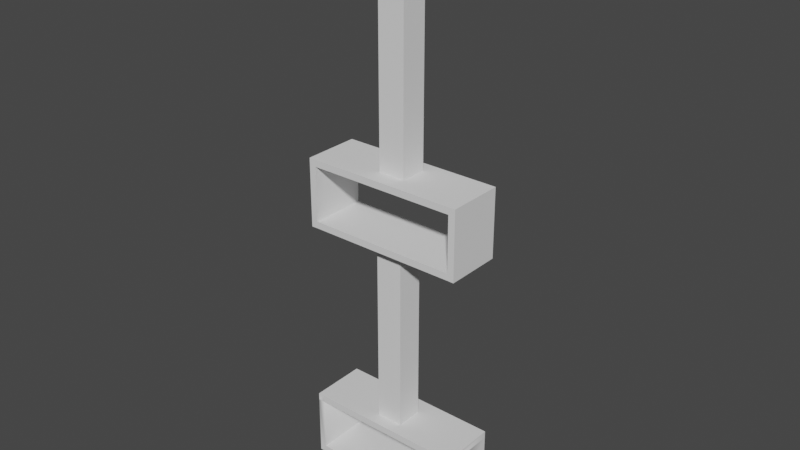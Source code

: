 # Source: fancyBookShelfsLower.blend  (saved by Blender 3.0.42; exported with 4.5.12 LTS)
import bpy
from mathutils import Matrix  # noqa: F401  (used for matrix-valued properties, if any)

bpy.ops.wm.read_factory_settings(use_empty=True)
scene = bpy.context.scene
scene.name = 'Scene'

# ---- collections
col_collection = bpy.data.collections.new('Collection'); scene.collection.children.link(col_collection)

# ---- world
world_world = bpy.data.worlds.new('World'); scene.world = world_world
world_world.use_nodes = True; world_world.node_tree.nodes.clear()
_N = world_world.node_tree.nodes; _L = world_world.node_tree.links
n0 = _N.new('ShaderNodeOutputWorld'); n0.name = 'World Output'; n0.location = (300, 300)
n1 = _N.new('ShaderNodeBackground'); n1.name = 'Background'; n1.location = (10, 300)
n1.inputs[0].default_value = (0.05088, 0.05088, 0.05088, 1.0)
_L.new(n1.outputs[0], n0.inputs[0])
n0.is_active_output = True
world_world.color = (0.05088, 0.05088, 0.05088)
world_world.use_sun_shadow = False
world_world.sun_shadow_jitter_overblur = 0.0

# ---- meshes
me_cube_168 = bpy.data.meshes.new('Cube.168')
me_cube_168.from_pydata([(-0.0753, -0.6153, -1.569), (-0.0753, -0.6153, 1.569), (-0.0753, 0.6153, -1.569), (-0.0753, 0.6153, 1.569), (0.0753, -0.6153, -1.569), (0.0753, -0.6153, 1.569), (0.0753, 0.6153, -1.569), (0.0753, 0.6153, 1.569), (-5.682, -0.6153, -1.569), (-5.682, -0.6153, 1.569), (-5.682, 0.6153, -1.569), (-5.682, 0.6153, 1.569), (-5.532, -0.6153, -1.569), (-5.532, -0.6153, 1.569), (-5.532, 0.6153, -1.569), (-5.532, 0.6153, 1.569), (-7.036, -0.6153, -1.566), (-7.036, -0.6153, 1.566), (-7.036, 0.6153, -1.566), (-7.036, 0.6153, 1.566), (-6.885, -0.6153, -1.566), (-6.885, -0.6153, 1.566), (-6.885, 0.6153, -1.566), (-6.885, 0.6153, 1.566), (-5.529, -0.6153, -1.709), (-5.529, 0.6153, -1.709), (-5.529, -0.6153, 1.709), (-5.529, 0.6153, 1.709), (-0.07827, 0.6136, -1.709), (-0.07827, -0.617, -1.709), (-1.281, 0.6151, -1.709), (-1.281, -0.6155, -1.709), (-1.278, -0.6153, -1.566), (-1.278, -0.6153, 1.566), (-1.278, 0.6153, -1.566), (-1.278, 0.6153, 1.566), (0.07231, 0.6151, -1.709), (-1.434, -0.6153, -1.709), (0.07231, -0.6155, -1.709), (-1.434, 0.6153, -1.709), (-1.278, 0.6153, 1.709), (-1.434, -0.6153, -1.56), (-1.278, -0.6153, 1.709), (-1.434, 0.6153, -1.56), (-0.0753, 0.6153, 1.709), (-1.434, -0.6153, 1.566), (-0.0753, -0.6153, 1.709), (-1.434, 0.6153, 1.566), (0.0753, 0.6153, 1.709), (-1.434, -0.6153, 1.709), (0.0753, -0.6153, 1.709), (-1.434, 0.6153, 1.709), (-1.434, -0.2447, -0.2812), (-5.529, -0.2447, -0.2812), (-1.434, 0.3424, -0.2812), (-5.529, 0.3424, -0.2812), (-1.434, -0.2447, 0.2812), (-5.529, -0.2447, 0.2812), (-1.434, 0.3424, 0.2812), (-5.529, 0.3424, 0.2812), (-7.036, -0.3338, -0.2812), (-12.29, -0.3338, -0.2812), (-7.036, 0.2533, -0.2812), (-12.29, 0.2533, -0.2812), (-7.036, -0.3338, 0.2812), (-12.29, -0.3338, 0.2812), (-7.036, 0.2533, 0.2812), (-12.29, 0.2533, 0.2812), (0.4755, -0.2447, -0.2812), (0.0753, -0.2447, -0.2812), (0.4755, 0.3424, -0.2812), (0.0753, 0.3424, -0.2812), (0.4755, -0.2447, 0.2812), (0.0753, -0.2447, 0.2812), (0.4755, 0.3424, 0.2812), (0.0753, 0.3424, 0.2812), (-7.036, -0.6153, 1.709), (-7.036, 0.6153, 1.709), (-6.885, -0.6153, 1.709), (-6.885, 0.6153, 1.709), (-5.682, -0.6153, 1.709), (-5.682, 0.6153, 1.709), (-7.036, -0.6153, -1.709), (-7.036, 0.6153, -1.709), (-6.885, -0.6153, -1.709), (-6.885, 0.6153, -1.709), (-5.682, -0.6153, -1.709), (-5.682, 0.6153, -1.709)], [], [(0, 1, 3, 2), (2, 3, 7, 6), (4, 5, 1, 0), (46, 44, 40, 42), (1, 33, 35, 3), (8, 9, 11, 10), (10, 11, 15, 14), (12, 13, 9, 8), (18, 19, 23, 22), (22, 23, 21, 20), (20, 21, 17, 16), (25, 14, 12, 24), (15, 27, 26, 13), (43, 47, 35, 34), (34, 35, 33, 32), (32, 33, 45, 41), (44, 46, 50, 48), (2, 34, 32, 0), (6, 7, 75, 71), (33, 42, 49, 45), (5, 4, 69, 73), (49, 42, 40, 51), (40, 35, 47, 51), (43, 39, 37, 41), (33, 1, 46, 42), (40, 44, 3, 35), (5, 50, 46, 1), (7, 3, 44, 48), (5, 7, 48, 50), (51, 47, 45, 49), (52, 53, 55, 54), (54, 55, 59, 58), (58, 59, 57, 56), (56, 57, 53, 52), (59, 57, 53, 55), (60, 61, 63, 62), (62, 63, 67, 66), (66, 67, 65, 64), (64, 65, 61, 60), (60, 62, 18, 16), (17, 64, 60, 16), (68, 69, 71, 70), (70, 71, 75, 74), (74, 75, 73, 72), (72, 73, 69, 68), (75, 71, 69, 73), (75, 7, 5, 73), (4, 6, 71, 69), (2, 6, 4, 0), (36, 38, 29, 28), (4, 38, 36, 6), (31, 32, 41, 37), (29, 38, 4, 0), (36, 28, 2, 6), (34, 30, 39, 43), (37, 39, 30, 31), (28, 29, 31, 30), (0, 32, 31, 29), (34, 2, 28, 30), (56, 52, 41, 45), (47, 58, 56, 45), (54, 58, 47, 43), (41, 52, 54, 43), (78, 21, 9, 80), (77, 76, 78, 79), (17, 21, 78, 76), (23, 19, 77, 79), (19, 17, 76, 77), (9, 13, 26, 80), (11, 81, 27, 15), (27, 81, 80, 26), (23, 79, 81, 11), (79, 78, 80, 81), (9, 21, 23, 11), (18, 22, 85, 83), (85, 84, 82, 83), (20, 16, 82, 84), (16, 18, 83, 82), (85, 22, 10, 87), (10, 14, 25, 87), (8, 86, 24, 12), (24, 86, 87, 25), (10, 22, 20, 8), (84, 85, 87, 86), (20, 84, 86, 8), (13, 12, 53, 57), (59, 15, 13, 57), (15, 59, 55, 14), (53, 12, 14, 55), (64, 17, 19, 66), (18, 62, 66, 19)])
_uv = me_cube_168.uv_layers.new(name='UVMap')
_uv.uv.foreach_set('vector', [0.3987, 0.8041, 0.3987, 0.5134, 0.5128, 0.5134, 0.5128, 0.8041, 0.2568, 0.8041, 0.2568, 0.5134, 0.2707, 0.5134, 0.2707, 0.8041, 0.3848, 0.8041, 0.3848, 0.5134, 0.3987, 0.5134, 0.3987, 0.8041, 0.1394, 0.8179, 0.1394, 0.9319, 0.02794, 0.9319, 0.02794, 0.8179, 0.3987, 0.5134, 0.3987, 0.4019, 0.5128, 0.4019, 0.5128, 0.5134, 0.1422, 0.8041, 0.1422, 0.5134, 0.2562, 0.5134, 0.2562, 0.8041, 0.0002767, 0.8041, 0.0002769, 0.5134, 0.01423, 0.5134, 0.01423, 0.8041, 0.1283, 0.8041, 0.1283, 0.5134, 0.1422, 0.5134, 0.1422, 0.8041, 0.6707, 0.4274, 0.6707, 0.7176, 0.6568, 0.7176, 0.6568, 0.4274, 0.2562, 0.1118, 0.2562, 0.4019, 0.1422, 0.4019, 0.1422, 0.1118, 0.7987, 0.4274, 0.7987, 0.7176, 0.7847, 0.7176, 0.7847, 0.4274, 0.6936, 0.8455, 0.6805, 0.8455, 0.6805, 0.7315, 0.6936, 0.7315, 0.8125, 0.5932, 0.8125, 0.5802, 0.9265, 0.5802, 0.9265, 0.5932, 0.6418, 0.7171, 0.6418, 0.4274, 0.6562, 0.4274, 0.6562, 0.7176, 0.5128, 0.1118, 0.5128, 0.4019, 0.3987, 0.4019, 0.3987, 0.1118, 0.5133, 0.7176, 0.5133, 0.4274, 0.5277, 0.4274, 0.5277, 0.7171, 0.1394, 0.9319, 0.1394, 0.8179, 0.1534, 0.8179, 0.1534, 0.9319, 0.5128, 0.0002767, 0.5128, 0.1118, 0.3987, 0.1118, 0.3987, 0.0002768, 0.2707, 0.8041, 0.2707, 0.5134, 0.296, 0.6327, 0.296, 0.6848, 0.02794, 0.8047, 0.02794, 0.8179, 0.0135, 0.8179, 0.0135, 0.8047, 0.3848, 0.5134, 0.3848, 0.8041, 0.3504, 0.6848, 0.3504, 0.6327, 0.0135, 0.8179, 0.02794, 0.8179, 0.02794, 0.9319, 0.0135, 0.9319, 0.02794, 0.9319, 0.02794, 0.9451, 0.0135, 0.9451, 0.0135, 0.9319, 0.5133, 0.732, 0.5271, 0.732, 0.5275, 0.846, 0.5137, 0.846, 0.02794, 0.8047, 0.1394, 0.8049, 0.1394, 0.8179, 0.02794, 0.8179, 0.02794, 0.9319, 0.1394, 0.9319, 0.1394, 0.9449, 0.02794, 0.9451, 0.1534, 0.8049, 0.1534, 0.8179, 0.1394, 0.8179, 0.1394, 0.8049, 0.1534, 0.9449, 0.1394, 0.9449, 0.1394, 0.9319, 0.1534, 0.9319, 0.1664, 0.8179, 0.1664, 0.9319, 0.1534, 0.9319, 0.1534, 0.8179, 0.0135, 0.9319, 0.0002767, 0.9319, 0.0002767, 0.8179, 0.0135, 0.8179, 0.5133, 0.3204, 0.8927, 0.3204, 0.8927, 0.3748, 0.5133, 0.3748, 0.5133, 0.3748, 0.8927, 0.3748, 0.8927, 0.4269, 0.5133, 0.4269, 0.5133, 0.2138, 0.8927, 0.2138, 0.8927, 0.2682, 0.5133, 0.2682, 0.5133, 0.2682, 0.8927, 0.2682, 0.8927, 0.3204, 0.5133, 0.3204, 0.8514, 0.7031, 0.8514, 0.6487, 0.7992, 0.6487, 0.7992, 0.7031, 0.9997, 0.1068, 0.5133, 0.1068, 0.5133, 0.05238, 0.9997, 0.05239, 0.9997, 0.05239, 0.5133, 0.05238, 0.5133, 0.0002767, 0.9997, 0.0002767, 0.9997, 0.2133, 0.5133, 0.2133, 0.5133, 0.1589, 0.9997, 0.1589, 0.9997, 0.1589, 0.5133, 0.1589, 0.5133, 0.1068, 0.9997, 0.1068, 0.7587, 0.5465, 0.7043, 0.5465, 0.6707, 0.4274, 0.7847, 0.4274, 0.7847, 0.7176, 0.7587, 0.5986, 0.7587, 0.5465, 0.7847, 0.4274, 0.9304, 0.3204, 0.8933, 0.3204, 0.8933, 0.266, 0.9304, 0.266, 0.9304, 0.266, 0.8933, 0.266, 0.8933, 0.2138, 0.9304, 0.2138, 0.9304, 0.4269, 0.8933, 0.4269, 0.8933, 0.3725, 0.9304, 0.3725, 0.9304, 0.3725, 0.8933, 0.3725, 0.8933, 0.3204, 0.9304, 0.3204, 0.8514, 0.6482, 0.7992, 0.6482, 0.7992, 0.5938, 0.8514, 0.5938, 0.296, 0.6327, 0.2707, 0.5134, 0.3848, 0.5134, 0.3504, 0.6327, 0.3848, 0.8041, 0.2707, 0.8041, 0.296, 0.6848, 0.3504, 0.6848, 0.1669, 0.8186, 0.1669, 0.8047, 0.2809, 0.8047, 0.2809, 0.8186, 0.6669, 0.7315, 0.6669, 0.8456, 0.653, 0.8457, 0.653, 0.7316, 0.68, 0.8456, 0.6669, 0.8456, 0.6669, 0.7315, 0.68, 0.7315, 0.5417, 0.8459, 0.542, 0.8592, 0.5276, 0.8598, 0.5275, 0.846, 0.653, 0.8457, 0.6669, 0.8456, 0.6673, 0.8586, 0.6533, 0.8587, 0.6669, 0.7315, 0.653, 0.7316, 0.6532, 0.7185, 0.6671, 0.7184, 0.5415, 0.7187, 0.5413, 0.732, 0.5271, 0.732, 0.5271, 0.7182, 0.5275, 0.846, 0.5271, 0.732, 0.5413, 0.732, 0.5417, 0.8459, 0.653, 0.7316, 0.653, 0.8457, 0.5417, 0.8459, 0.5413, 0.732, 0.6533, 0.8587, 0.542, 0.8592, 0.5417, 0.8459, 0.653, 0.8457, 0.5415, 0.7187, 0.6532, 0.7185, 0.653, 0.7316, 0.5413, 0.732, 0.5621, 0.5465, 0.5621, 0.5986, 0.5277, 0.7171, 0.5277, 0.4274, 0.6418, 0.4274, 0.6165, 0.5465, 0.5621, 0.5465, 0.5277, 0.4274, 0.6165, 0.5986, 0.6165, 0.5465, 0.6418, 0.4274, 0.6418, 0.7171, 0.5277, 0.7171, 0.5621, 0.5986, 0.6165, 0.5986, 0.6418, 0.7171, 0.9265, 0.4546, 0.9397, 0.4546, 0.9395, 0.5661, 0.9265, 0.5661, 0.8125, 0.4406, 0.9265, 0.4406, 0.9265, 0.4546, 0.8125, 0.4546, 0.9397, 0.4406, 0.9397, 0.4546, 0.9265, 0.4546, 0.9265, 0.4406, 0.7992, 0.4546, 0.7992, 0.4406, 0.8125, 0.4406, 0.8125, 0.4546, 0.8125, 0.4274, 0.9265, 0.4274, 0.9265, 0.4406, 0.8125, 0.4406, 0.9395, 0.5661, 0.9395, 0.58, 0.9265, 0.5802, 0.9265, 0.5661, 0.7995, 0.5661, 0.8125, 0.5661, 0.8125, 0.5802, 0.7995, 0.58, 0.8125, 0.5802, 0.8125, 0.5661, 0.9265, 0.5661, 0.9265, 0.5802, 0.7992, 0.4546, 0.8125, 0.4546, 0.8125, 0.5661, 0.7995, 0.5661, 0.8125, 0.4546, 0.9265, 0.4546, 0.9265, 0.5661, 0.8125, 0.5661, 0.1422, 0.5134, 0.1422, 0.4019, 0.2562, 0.4019, 0.2562, 0.5134, 0.8332, 0.8588, 0.8192, 0.8588, 0.8192, 0.8455, 0.8332, 0.8455, 0.8192, 0.8455, 0.8192, 0.7315, 0.8332, 0.7315, 0.8332, 0.8455, 0.8192, 0.7182, 0.8332, 0.7182, 0.8332, 0.7315, 0.8192, 0.7315, 0.8465, 0.7315, 0.8465, 0.8455, 0.8332, 0.8455, 0.8332, 0.7315, 0.8192, 0.8455, 0.8192, 0.8588, 0.7077, 0.8585, 0.7077, 0.8455, 0.7077, 0.8585, 0.6938, 0.8585, 0.6936, 0.8455, 0.7077, 0.8455, 0.7077, 0.7184, 0.7077, 0.7315, 0.6936, 0.7315, 0.6938, 0.7184, 0.6936, 0.7315, 0.7077, 0.7315, 0.7077, 0.8455, 0.6936, 0.8455, 0.2562, 0.0002767, 0.2562, 0.1118, 0.1422, 0.1118, 0.1422, 0.0002768, 0.8192, 0.7315, 0.8192, 0.8455, 0.7077, 0.8455, 0.7077, 0.7315, 0.8192, 0.7182, 0.8192, 0.7315, 0.7077, 0.7315, 0.7077, 0.7184, 0.1283, 0.5134, 0.1283, 0.8041, 0.09392, 0.6848, 0.09392, 0.6327, 0.03952, 0.6327, 0.01423, 0.5134, 0.1283, 0.5134, 0.09392, 0.6327, 0.01423, 0.5134, 0.03952, 0.6327, 0.03952, 0.6848, 0.01423, 0.8041, 0.09392, 0.6848, 0.1283, 0.8041, 0.01423, 0.8041, 0.03952, 0.6848, 0.7587, 0.5986, 0.7847, 0.7176, 0.6707, 0.7176, 0.7043, 0.5986, 0.6707, 0.4274, 0.7043, 0.5465, 0.7043, 0.5986, 0.6707, 0.7176])
me_cube_168.use_remesh_fix_poles = True
me_cube_168.use_remesh_preserve_attributes = False
me_cube_168.update()
me_cube_168.normals_split_custom_set([tuple(v) for v in zip(*[iter([-1.0, -3.86e-09, 2.375e-09, -1.0, -3.86e-09, 2.375e-09, -1.0, -3.86e-09, 2.375e-09, -1.0, -3.86e-09, 2.375e-09, 0.0, 1.0, -6.066e-09, 0.0, 1.0, -6.066e-09, 0.0, 1.0, -6.066e-09, 0.0, 1.0, -6.066e-09, 0.0, -1.0, 6.066e-09, 0.0, -1.0, 6.066e-09, 0.0, -1.0, 6.066e-09, 0.0, -1.0, 6.066e-09, -1.61e-07, -9.687e-08, 1.0, -1.61e-07, -9.687e-08, 1.0, -1.442e-07, -0.4454, 0.8953, 0.4454, -1.75e-07, 0.8953, 0.002211, 2.907e-07, -1.0, -0.3012, 1.483e-05, -0.9536, -0.3134, 0.3153, -0.8957, 0.002211, 2.907e-07, -1.0, -1.0, -4.94e-07, 0.0, -1.0, -4.94e-07, 0.0, -1.0, -4.94e-07, 0.0, -1.0, -4.94e-07, 0.0, 0.0, 1.0, 0.0, 0.0, 1.0, 0.0, 0.0, 1.0, 0.0, 0.0, 1.0, 0.0, 0.0, -1.0, 0.0, 0.0, -1.0, 0.0, 0.0, -1.0, 0.0, 0.0, -1.0, 0.0, 0.0, 1.0, 0.0, 0.0, 1.0, 0.0, 0.0, 1.0, 0.0, 0.0, 1.0, 0.0, 1.0, -4.949e-07, 0.0, 1.0, -4.949e-07, 0.0, 1.0, -4.949e-07, 0.0, 1.0, -4.949e-07, 0.0, 0.0, -1.0, 0.0, 0.0, -1.0, 0.0, 0.0, -1.0, 0.0, 0.0, -1.0, 0.0, 1.0, -7.171e-07, -8.429e-06, 1.0, 7.244e-08, -8.429e-06, 1.0, 5.877e-08, -8.429e-06, 1.0, 7.581e-07, -8.429e-06, 1.0, 1.322e-08, 2.287e-05, 1.0, -7.399e-07, 2.287e-05, 1.0, -5.951e-06, 2.287e-05, 1.0, 1.332e-08, 2.287e-05, -2.102e-06, 1.0, 7.403e-08, -2.102e-06, 1.0, 7.403e-08, -2.102e-06, 1.0, 7.403e-08, -2.102e-06, 1.0, 7.403e-08, 1.0, 0.0, -3.806e-08, 1.0, 0.0, -3.806e-08, 1.0, 0.0, -3.806e-08, 1.0, 0.0, -3.806e-08, 2.867e-06, -1.0, -9.06e-08, 2.867e-06, -1.0, -9.06e-08, 2.867e-06, -1.0, -9.06e-08, 2.867e-06, -1.0, -9.06e-08, 0.0, -9.687e-08, 1.0, 0.0, -9.687e-08, 1.0, 0.0, -9.687e-08, 1.0, 0.0, -9.687e-08, 1.0, 0.002211, 0.0, 1.0, 0.002045, -0.38, 0.925, 0.002211, 0.0, 1.0, 0.002211, 0.0, 1.0, 1.0, -5.387e-07, 2.819e-08, 1.0, -5.387e-07, 2.819e-08, 1.0, -5.387e-07, 2.819e-08, 1.0, -5.387e-07, 2.819e-08, 0.3033, -0.9529, 1.406e-05, -0.4454, -0.8953, 4.078e-08, 4.016e-06, -1.0, -3.35e-07, 4.016e-06, -1.0, -3.35e-07, 1.0, 3.423e-07, 2.819e-08, 1.0, 3.423e-07, 2.819e-08, 1.0, 3.423e-07, 2.819e-08, 1.0, 3.423e-07, 2.819e-08, 1.581e-06, -1.453e-07, 1.0, 1.415e-06, 0.4454, 0.8953, -0.4454, -1.834e-06, 0.8953, 1.581e-06, -1.453e-07, 1.0, -3.424e-06, 0.8953, -0.4454, 0.3154, 0.895, -0.3153, -3.825e-06, 1.0, 0.0, -3.825e-06, 1.0, 0.0, -1.0, -2.431e-07, 0.0, -1.0, -2.431e-07, 0.0, -1.0, -2.431e-07, 0.0, -1.0, -2.431e-07, 0.0, 0.0004617, -0.9529, -0.3033, -1.722e-07, -1.0, -1.401e-06, -1.722e-07, -1.0, -1.401e-06, -1.542e-07, -0.8953, -0.4454, 0.4454, 0.8953, 8.825e-08, 2.477e-07, 1.0, 0.0, 2.477e-07, 1.0, 0.0, -0.315, 0.895, -0.3157, 0.0, -1.0, -1.331e-06, 0.0, -1.0, -1.331e-06, 0.0, -1.0, -1.331e-06, 0.0, -1.0, -1.331e-06, -1.979e-07, 1.0, 0.0, -1.979e-07, 1.0, 0.0, -1.979e-07, 1.0, 0.0, -1.979e-07, 1.0, 0.0, 1.0, -1.954e-09, -1.277e-06, 1.0, -1.954e-09, -1.277e-06, 1.0, -1.954e-09, -1.277e-06, 1.0, -1.954e-09, -1.277e-06, -1.0, -3.394e-07, 6.068e-14, -1.0, -3.394e-07, 6.068e-14, -1.0, -3.394e-07, 6.068e-14, -1.0, -3.394e-07, 6.068e-14, 2.394e-07, -2.03e-07, -1.0, 2.394e-07, -2.03e-07, -1.0, 2.394e-07, -2.03e-07, -1.0, 2.394e-07, -2.03e-07, -1.0, -7.278e-08, 1.0, -2.07e-07, -7.278e-08, 1.0, -2.07e-07, -7.278e-08, 1.0, -2.07e-07, -7.278e-08, 1.0, -2.07e-07, -2.626e-07, 2.03e-07, 1.0, -2.626e-07, 2.03e-07, 1.0, -2.626e-07, 2.03e-07, 1.0, -2.626e-07, 2.03e-07, 1.0, 4.367e-08, -1.0, 2.07e-07, 4.367e-08, -1.0, 2.07e-07, 4.367e-08, -1.0, 2.07e-07, 4.367e-08, -1.0, 2.07e-07, 1.0, 1.699e-07, 0.0, 1.0, 1.699e-07, 0.0, 1.0, 1.699e-07, 0.0, 1.0, 1.699e-07, 0.0, 2.112e-07, -2.03e-07, -1.0, 2.112e-07, -2.03e-07, -1.0, 2.112e-07, -2.03e-07, -1.0, 2.112e-07, -2.03e-07, -1.0, -1.703e-08, 1.0, -2.423e-07, -1.703e-08, 1.0, -2.423e-07, -1.703e-08, 1.0, -2.423e-07, -1.703e-08, 1.0, -2.423e-07, -2.299e-07, 2.03e-07, 1.0, -2.299e-07, 2.03e-07, 1.0, -2.299e-07, 2.03e-07, 1.0, -2.299e-07, 2.03e-07, 1.0, 5.677e-09, -1.0, 2.019e-07, 5.677e-09, -1.0, 2.019e-07, 5.677e-09, -1.0, 2.019e-07, 5.677e-09, -1.0, 2.019e-07, -1.0, 0.0, -7.423e-07, -1.0, 0.0, -7.423e-07, -1.0, 0.0, -7.423e-07, -1.0, 0.0, -7.423e-07, -1.0, -3.668e-06, 1.093e-13, -1.0, -3.668e-06, 1.093e-13, -1.0, -3.668e-06, 1.093e-13, -1.0, -3.668e-06, 1.093e-13, -1.347e-07, -2.03e-07, -1.0, -1.347e-07, -2.03e-07, -1.0, -1.347e-07, -2.03e-07, -1.0, -1.347e-07, -2.03e-07, -1.0, 1.489e-07, 1.0, -1.324e-07, 1.489e-07, 1.0, -1.324e-07, 1.489e-07, 1.0, -1.324e-07, 1.489e-07, 1.0, -1.324e-07, 3.448e-07, 2.03e-07, 1.0, 3.448e-07, 2.03e-07, 1.0, 3.448e-07, 2.03e-07, 1.0, 3.448e-07, 2.03e-07, 1.0, 7.447e-08, -1.0, 2.317e-07, 7.447e-08, -1.0, 2.317e-07, 7.447e-08, -1.0, 2.317e-07, 7.447e-08, -1.0, 2.317e-07, -1.0, 0.0, -1.987e-07, -1.0, 0.0, -1.987e-07, -1.0, 0.0, -1.987e-07, -1.0, 0.0, -1.987e-07, 1.0, 6.368e-09, -1.505e-07, 1.0, 6.368e-09, -1.505e-07, 1.0, 6.368e-09, -1.505e-07, 1.0, 6.368e-09, -1.505e-07, 1.0, 5.064e-09, 5.787e-08, 1.0, 5.064e-09, 5.787e-08, 1.0, 5.064e-09, 5.787e-08, 1.0, 5.064e-09, 5.787e-08, 0.0, 0.0, -1.0, 0.0, 0.0, -1.0, 0.0, 0.0, -1.0, 0.0, 0.0, -1.0, 0.0, 1.937e-07, -1.0, 0.0, 1.937e-07, -1.0, 0.0, 1.937e-07, -1.0, 0.0, 1.937e-07, -1.0, 0.9998, 0.0, -0.02123, 0.9998, 0.0, -0.02123, 0.9998, 0.0, -0.02123, 0.9998, 0.0, -0.02123, -0.0006584, -1.0, 0.0007163, -0.0006584, -1.0, 0.0007163, -0.0006584, -1.0, 0.0007163, -0.0006584, -1.0, 0.0007163, 0.004966, -1.0, 0.006679, 0.004966, -1.0, 0.006679, 0.004966, -1.0, 0.006679, 0.004966, -1.0, 0.006679, -0.004966, 1.0, -0.006678, -0.004966, 1.0, -0.006678, -0.004966, 1.0, -0.006678, -0.004966, 1.0, -0.006678, -0.02617, 0.7105, -0.7032, 0.0004522, 0.7127, 0.7015, 0.0006586, 1.0, -0.0007156, 0.0006586, 1.0, -0.0007156, 2.535e-06, 0.0, -1.0, 2.535e-06, 0.0, -1.0, -0.7021, -0.0135, -0.7119, 2.535e-06, 0.0, -1.0, 0.0, 1.937e-07, -1.0, 0.0, 1.937e-07, -1.0, 0.0, 1.937e-07, -1.0, 0.01443, -0.7021, -0.7119, -0.0006142, -1.0, 0.006734, -0.0006142, -1.0, 0.006734, -0.0006142, -1.0, 0.006734, -0.0006142, -1.0, 0.006734, 0.3799, 0.925, -0.007066, 0.0006144, 1.0, -0.006732, 0.0006144, 1.0, -0.006732, 0.7036, 0.7105, 0.009466, -1.0, 0.0, -2.262e-07, -1.0, 0.0, -2.262e-07, -1.0, 0.0, -2.262e-07, -1.0, 0.0, -2.262e-07, -1.0, -2.042e-07, -4.25e-07, -1.0, -2.042e-07, -4.25e-07, -1.0, -2.042e-07, -4.25e-07, -1.0, -2.042e-07, -4.25e-07, -1.0, -9.475e-07, -2.262e-07, -1.0, -9.475e-07, -2.262e-07, -1.0, -9.475e-07, -2.262e-07, -1.0, -9.475e-07, -2.262e-07, -1.0, -1.026e-07, -3.909e-08, -1.0, -1.026e-07, -3.909e-08, -1.0, -1.026e-07, -3.909e-08, -1.0, -1.026e-07, -3.909e-08, 0.0, -1.0, 0.0, 0.0, -1.0, 0.0, 0.0, -1.0, 0.0, 0.0, -1.0, 0.0, 0.0, -9.687e-08, 1.0, 0.0, -9.687e-08, 1.0, 0.0, -9.687e-08, 1.0, 0.0, -9.687e-08, 1.0, 0.0, -1.0, 0.0, 0.0, -1.0, 0.0, 0.0, -1.0, 0.0, 0.0, -1.0, 0.0, 0.0, 1.0, -3.466e-07, 0.0, 1.0, -3.466e-07, 0.0, 1.0, -3.466e-07, 0.0, 1.0, -3.466e-07, -1.0, 2.444e-08, 0.0, -1.0, 2.444e-08, 0.0, -1.0, 2.444e-08, 0.0, -1.0, 2.444e-08, 0.0, 3.929e-07, -1.0, 3.507e-07, -0.01553, -0.9999, 6.206e-07, 0.01553, -0.9999, -0.0001541, 3.929e-07, -1.0, 3.507e-07, -1.965e-07, 1.0, -1.425e-07, -1.965e-07, 1.0, -1.425e-07, 0.01553, 0.9999, -0.0001616, -0.01553, 0.9999, -1.424e-07, -5.65e-07, 0.01553, 0.9999, 1.847e-07, -4.843e-08, 1.0, 1.847e-07, -4.843e-08, 1.0, 6.149e-06, -0.01553, 0.9999, 4.661e-10, 1.0, -3.504e-07, 4.661e-10, 1.0, -3.504e-07, 4.661e-10, 1.0, -3.504e-07, 4.661e-10, 1.0, -3.504e-07, -1.61e-07, -9.687e-08, 1.0, -1.61e-07, -9.687e-08, 1.0, -1.61e-07, -9.687e-08, 1.0, -1.61e-07, -9.687e-08, 1.0, 0.002211, 2.906e-07, -1.0, 0.002211, 2.906e-07, -1.0, 0.002211, 2.906e-07, -1.0, 0.002211, 2.906e-07, -1.0, 0.0, 1.0, 6.894e-07, 0.0, 1.0, 6.894e-07, 0.0, 1.0, 6.894e-07, 0.0, 1.0, 6.894e-07, 0.0, 9.687e-08, -1.0, 0.0, 9.687e-08, -1.0, 0.0, 9.687e-08, -1.0, 0.0, 9.687e-08, -1.0, 0.0, -1.0, 0.0, 0.0, -1.0, 0.0, 0.0, -1.0, 0.0, 0.0, -1.0, 0.0, -1.0, -2.43e-08, 0.0, -1.0, -2.43e-08, 0.0, -1.0, -2.43e-08, 0.0, -1.0, -2.43e-08, 0.0, 9.265e-10, 1.0, 6.968e-07, 9.265e-10, 1.0, 6.968e-07, 9.265e-10, 1.0, 6.968e-07, 9.265e-10, 1.0, 6.968e-07, -1.768e-06, 1.0, 3.138e-06, -0.01544, 0.9999, 2.87e-06, 0.01543, 0.9999, 0.0001624, -1.768e-06, 1.0, 3.138e-06, 1.768e-06, -1.0, -2.13e-06, 1.768e-06, -1.0, -2.13e-06, 0.01544, -0.9999, 0.0001575, -0.01543, -0.9999, -2.13e-06, -2.166e-06, -0.01544, -0.9999, -1.463e-06, -4.843e-08, -1.0, -1.463e-06, -4.843e-08, -1.0, -1.112e-05, 0.01544, -0.9999, 0.002211, 0.0, 1.0, 0.002211, 0.0, 1.0, 0.002211, 0.0, 1.0, 0.002211, 0.0, 1.0, 1.61e-07, 9.687e-08, -1.0, 1.61e-07, 9.687e-08, -1.0, 1.61e-07, 9.687e-08, -1.0, 1.61e-07, 9.687e-08, -1.0, 0.0, -1.0, 0.0, 0.0, -1.0, 0.0, 0.0, -1.0, 0.0, 0.0, -1.0, 0.0, 1.0, -0.005861, 2.547e-10, 1.0, -0.005861, 2.547e-10, 1.0, -0.005861, 2.547e-10, 1.0, -0.005861, 2.547e-10, 1.0, 4.075e-07, 0.001688, 1.0, 4.075e-07, 0.001688, 1.0, 4.075e-07, 0.001688, 1.0, 4.075e-07, 0.001688, 1.0, 0.007959, -2.306e-10, 1.0, 0.007959, -2.306e-10, 1.0, 0.007959, -2.306e-10, 1.0, 0.007959, -2.306e-10, 1.0, 0.0, -0.001688, 1.0, 0.0, -0.001688, 1.0, 0.0, -0.001688, 1.0, 0.0, -0.001688, -1.0, 8.167e-07, 7.423e-07, -1.0, 8.167e-07, 7.423e-07, -1.0, 8.167e-07, 7.423e-07, -1.0, 8.167e-07, 7.423e-07, -1.0, 2.852e-06, -8.5e-14, -1.0, 2.852e-06, -8.5e-14, -1.0, 2.852e-06, -8.5e-14, -1.0, 2.852e-06, -8.5e-14])] * 3)])

# ---- objects
ob_cube_090 = bpy.data.objects.new('Cube.090', me_cube_168)

# ---- transforms, parenting, visibility, modifiers, constraints
ob_cube_090.location = (0.0, -0.01372, -2.156)
ob_cube_090.rotation_euler = (3.142, 1.571, 0.0)
ob_cube_090.scale = (0.3407, 0.3407, 0.3556)
ob_cube_090.color = (0.8, 0.8, 0.8, 1.0)

# ---- collection membership
col_collection.objects.link(ob_cube_090)

# ---- scene / render settings (as saved in the file)
scene.frame_start = 1; scene.frame_end = 250; scene.frame_set(1)
scene.render.engine = 'BLENDER_EEVEE_NEXT'
scene.cycles.sampling_pattern = 'TABULATED_SOBOL'
scene.cycles.use_light_tree = False
scene.view_settings.view_transform = 'Filmic'
bpy.context.view_layer.update()

# ---- added for rendering (the .blend has no active camera and no usable light): camera, sun
cam_auto = bpy.data.cameras.new('AutoCamera')
cam_auto.lens = 50.0
cam_auto.sensor_width = 36.0
cam_auto.clip_end = 1000.0
ob_auto_camera = bpy.data.objects.new('AutoCamera', cam_auto)
scene.collection.objects.link(ob_auto_camera)
ob_auto_camera.location = (4.19452, -5.04669, 3.2106)
ob_auto_camera.rotation_euler = (1.09748, -7.21219e-08, 0.694738)
scene.camera = ob_auto_camera
light_auto_sun = bpy.data.lights.new('AutoSun', 'SUN')
light_auto_sun.energy = 3.0
light_auto_sun.angle = 0.0523599
ob_auto_sun = bpy.data.objects.new('AutoSun', light_auto_sun)
scene.collection.objects.link(ob_auto_sun)
ob_auto_sun.rotation_euler = (0.872665, 0.174533, 0.523599)
bpy.context.view_layer.update()
